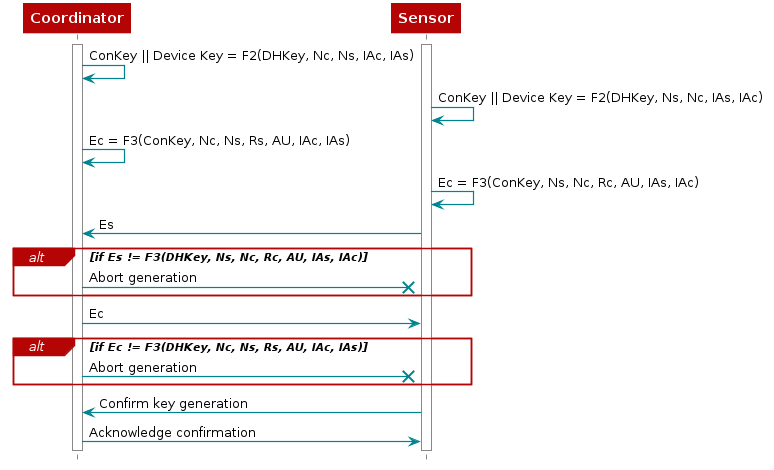

The diagram above was rendered by PlantUML. Its source (embedded in the PNG):
@startuml
skinparam backgroundColor transparent

hide footbox

scale max 900 width

skinparam sequenceArrow {
    Color #00838f
    Thickness 1.2
}


skinparam sequenceParticipant {
    BackgroundColor #b40404
    BorderColor #b40404
    BorderThickness 0
    FontColor #fff
    FontStyle bold
}

skinparam sequenceLifeLineBorderColor #888

skinparam note {
    BackgroundColor #ffe
    BorderColor #b40404
}

skinparam sequenceDivider {
    BackgroundColor #b40404
    BorderColor #b40404
    FontColor #fff
    BorderThickness 0
}

skinparam sequenceGroup {
    BackgroundColor #b40404
    BorderColor #b40404
    HeaderFontColor #fff
    HeaderFontStyle italics
    BorderThickness 1.5
}

skinparam shadowing false

skinParam state {
  BorderColor #b40404
  BackgroundColor transparent
  ArrowColor #00838f
  StartColor #00838f
  EndColor #00838f
}

skinParam activity {
  BorderColor #b40404
  BackgroundColor transparent
  ArrowColor #00838f
  StartColor #00838f
  EndColor #00838f
  BarColor #00838f
}
hide footbox

participant Coordinator as coord
participant Sensor      as sensor

activate coord
activate sensor

coord -> coord   : ConKey || Device Key = F2(DHKey, Nc, Ns, IAc, IAs)
sensor -> sensor : ConKey || Device Key = F2(DHKey, Ns, Nc, IAs, IAc)

coord -> coord   : Ec = F3(ConKey, Nc, Ns, Rs, AU, IAc, IAs)
sensor -> sensor : Ec = F3(ConKey, Ns, Nc, Rc, AU, IAs, IAc)

sensor -> coord : Es

alt if Es != F3(DHKey, Ns, Nc, Rc, AU, IAs, IAc)

    coord ->x sensor : Abort generation

end

coord -> sensor : Ec

alt if Ec != F3(DHKey, Nc, Ns, Rs, AU, IAc, IAs)

    coord ->x sensor : Abort generation

end

sensor -> coord : Confirm key generation

coord -> sensor : Acknowledge confirmation

@enduml